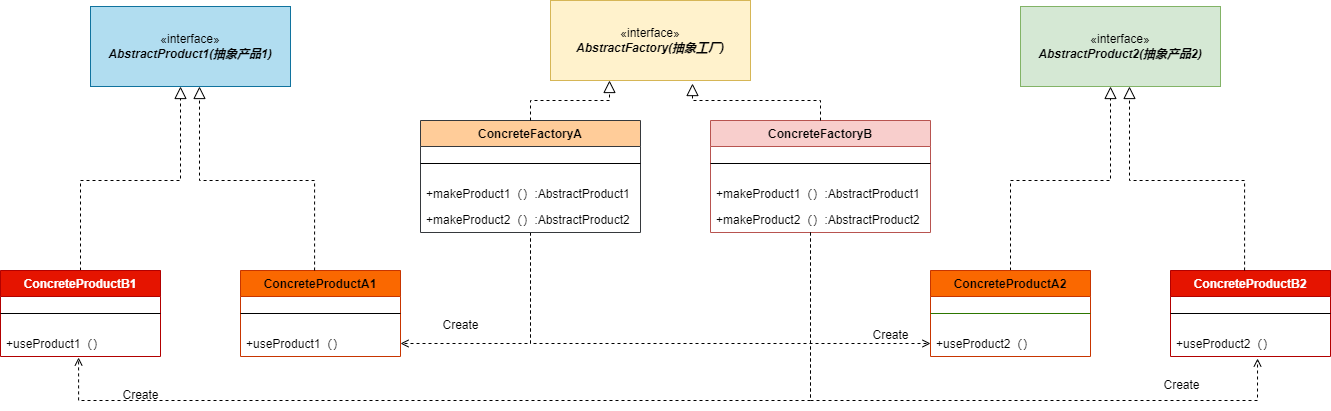

The diagram above was exported from draw.io. Its source (the exported page's mxGraphModel, read from the mxfile embedded in the PNG):
<mxGraphModel dx="1434" dy="841" grid="1" gridSize="10" guides="1" tooltips="1" connect="1" arrows="1" fold="1" page="1" pageScale="1" pageWidth="827" pageHeight="1169" math="0" shadow="0">
  <root>
    <mxCell id="WIyWlLk6GJQsqaUBKTNV-0" />
    <mxCell id="WIyWlLk6GJQsqaUBKTNV-1" parent="WIyWlLk6GJQsqaUBKTNV-0" />
    <mxCell id="zkfFHV4jXpPFQw0GAbJ--12" value="" style="endArrow=block;endSize=10;endFill=0;shadow=0;strokeWidth=1;rounded=0;curved=0;edgeStyle=elbowEdgeStyle;elbow=vertical;dashed=1;strokeColor=default;align=center;verticalAlign=middle;fontFamily=Helvetica;fontSize=11;fontColor=default;labelBackgroundColor=default;" parent="WIyWlLk6GJQsqaUBKTNV-1" edge="1">
      <mxGeometry width="160" relative="1" as="geometry">
        <mxPoint x="110" y="390" as="sourcePoint" />
        <mxPoint x="210" y="206" as="targetPoint" />
        <Array as="points">
          <mxPoint x="210" y="300" />
        </Array>
      </mxGeometry>
    </mxCell>
    <mxCell id="KA8oth2Te0XZGq-WIc2B-0" value="ConcreteProductB1" style="swimlane;fontStyle=1;align=center;verticalAlign=top;childLayout=stackLayout;horizontal=1;startSize=26;horizontalStack=0;resizeParent=1;resizeLast=0;collapsible=1;marginBottom=0;rounded=0;shadow=0;strokeWidth=1;fillColor=#e51400;strokeColor=#B20000;fontColor=#ffffff;" parent="WIyWlLk6GJQsqaUBKTNV-1" vertex="1">
      <mxGeometry x="30" y="390" width="160" height="86" as="geometry">
        <mxRectangle x="230" y="140" width="160" height="26" as="alternateBounds" />
      </mxGeometry>
    </mxCell>
    <mxCell id="KA8oth2Te0XZGq-WIc2B-1" value="" style="line;html=1;strokeWidth=1;align=left;verticalAlign=middle;spacingTop=-1;spacingLeft=3;spacingRight=3;rotatable=0;labelPosition=right;points=[];portConstraint=eastwest;" parent="KA8oth2Te0XZGq-WIc2B-0" vertex="1">
      <mxGeometry y="26" width="160" height="34" as="geometry" />
    </mxCell>
    <mxCell id="KA8oth2Te0XZGq-WIc2B-2" value="+useProduct1（）" style="text;align=left;verticalAlign=top;spacingLeft=4;spacingRight=4;overflow=hidden;rotatable=0;points=[[0,0.5],[1,0.5]];portConstraint=eastwest;" parent="KA8oth2Te0XZGq-WIc2B-0" vertex="1">
      <mxGeometry y="60" width="160" height="26" as="geometry" />
    </mxCell>
    <mxCell id="KA8oth2Te0XZGq-WIc2B-3" value="ConcreteProductA1" style="swimlane;fontStyle=1;align=center;verticalAlign=top;childLayout=stackLayout;horizontal=1;startSize=26;horizontalStack=0;resizeParent=1;resizeLast=0;collapsible=1;marginBottom=0;rounded=0;shadow=0;strokeWidth=1;fillColor=#fa6800;strokeColor=#C73500;fontColor=#000000;" parent="WIyWlLk6GJQsqaUBKTNV-1" vertex="1">
      <mxGeometry x="270" y="390" width="160" height="86" as="geometry">
        <mxRectangle x="230" y="140" width="160" height="26" as="alternateBounds" />
      </mxGeometry>
    </mxCell>
    <mxCell id="KA8oth2Te0XZGq-WIc2B-4" value="" style="line;html=1;strokeWidth=1;align=left;verticalAlign=middle;spacingTop=-1;spacingLeft=3;spacingRight=3;rotatable=0;labelPosition=right;points=[];portConstraint=eastwest;" parent="KA8oth2Te0XZGq-WIc2B-3" vertex="1">
      <mxGeometry y="26" width="160" height="34" as="geometry" />
    </mxCell>
    <mxCell id="KA8oth2Te0XZGq-WIc2B-5" value="+useProduct1（）" style="text;align=left;verticalAlign=top;spacingLeft=4;spacingRight=4;overflow=hidden;rotatable=0;points=[[0,0.5],[1,0.5]];portConstraint=eastwest;" parent="KA8oth2Te0XZGq-WIc2B-3" vertex="1">
      <mxGeometry y="60" width="160" height="26" as="geometry" />
    </mxCell>
    <mxCell id="KA8oth2Te0XZGq-WIc2B-6" value="" style="endArrow=block;endSize=10;endFill=0;shadow=0;strokeWidth=1;rounded=0;curved=0;edgeStyle=elbowEdgeStyle;elbow=vertical;exitX=0.463;exitY=0;exitDx=0;exitDy=0;exitPerimeter=0;dashed=1;entryX=0.545;entryY=1;entryDx=0;entryDy=0;entryPerimeter=0;" parent="WIyWlLk6GJQsqaUBKTNV-1" source="KA8oth2Te0XZGq-WIc2B-3" target="RZdfyRoWuhANnDDhd2d9-1" edge="1">
      <mxGeometry width="160" relative="1" as="geometry">
        <mxPoint x="340" y="370" as="sourcePoint" />
        <mxPoint x="210" y="206" as="targetPoint" />
        <Array as="points">
          <mxPoint x="280" y="300" />
        </Array>
      </mxGeometry>
    </mxCell>
    <mxCell id="-Pk9WuCHvmT-phkYKV9n-11" style="edgeStyle=orthogonalEdgeStyle;rounded=0;orthogonalLoop=1;jettySize=auto;html=1;entryX=1;entryY=0.5;entryDx=0;entryDy=0;endArrow=open;endFill=0;dashed=1;" parent="WIyWlLk6GJQsqaUBKTNV-1" source="-Pk9WuCHvmT-phkYKV9n-0" target="KA8oth2Te0XZGq-WIc2B-5" edge="1">
      <mxGeometry relative="1" as="geometry" />
    </mxCell>
    <mxCell id="RZdfyRoWuhANnDDhd2d9-20" style="edgeStyle=orthogonalEdgeStyle;rounded=0;orthogonalLoop=1;jettySize=auto;html=1;entryX=0;entryY=0.5;entryDx=0;entryDy=0;dashed=1;strokeColor=default;align=center;verticalAlign=middle;fontFamily=Helvetica;fontSize=11;fontColor=default;labelBackgroundColor=default;endArrow=open;endFill=0;" parent="WIyWlLk6GJQsqaUBKTNV-1" source="-Pk9WuCHvmT-phkYKV9n-0" target="RZdfyRoWuhANnDDhd2d9-14" edge="1">
      <mxGeometry relative="1" as="geometry" />
    </mxCell>
    <mxCell id="-Pk9WuCHvmT-phkYKV9n-0" value="ConcreteFactoryA" style="swimlane;fontStyle=1;align=center;verticalAlign=top;childLayout=stackLayout;horizontal=1;startSize=26;horizontalStack=0;resizeParent=1;resizeLast=0;collapsible=1;marginBottom=0;rounded=0;shadow=0;strokeWidth=1;fillColor=#ffcc99;strokeColor=#36393d;" parent="WIyWlLk6GJQsqaUBKTNV-1" vertex="1">
      <mxGeometry x="450" y="240" width="220" height="112" as="geometry">
        <mxRectangle x="230" y="140" width="160" height="26" as="alternateBounds" />
      </mxGeometry>
    </mxCell>
    <mxCell id="-Pk9WuCHvmT-phkYKV9n-1" value="" style="line;html=1;strokeWidth=1;align=left;verticalAlign=middle;spacingTop=-1;spacingLeft=3;spacingRight=3;rotatable=0;labelPosition=right;points=[];portConstraint=eastwest;" parent="-Pk9WuCHvmT-phkYKV9n-0" vertex="1">
      <mxGeometry y="26" width="220" height="34" as="geometry" />
    </mxCell>
    <mxCell id="OF1VaK4mv2r7Ti4iEJ-U-0" value="+makeProduct1（）:AbstractProduct1" style="text;align=left;verticalAlign=top;spacingLeft=4;spacingRight=4;overflow=hidden;rotatable=0;points=[[0,0.5],[1,0.5]];portConstraint=eastwest;fontStyle=0" parent="-Pk9WuCHvmT-phkYKV9n-0" vertex="1">
      <mxGeometry y="60" width="220" height="26" as="geometry" />
    </mxCell>
    <mxCell id="-Pk9WuCHvmT-phkYKV9n-2" value="+makeProduct2（）:AbstractProduct2" style="text;align=left;verticalAlign=top;spacingLeft=4;spacingRight=4;overflow=hidden;rotatable=0;points=[[0,0.5],[1,0.5]];portConstraint=eastwest;fontStyle=0" parent="-Pk9WuCHvmT-phkYKV9n-0" vertex="1">
      <mxGeometry y="86" width="220" height="26" as="geometry" />
    </mxCell>
    <mxCell id="-Pk9WuCHvmT-phkYKV9n-3" value="ConcreteFactoryB" style="swimlane;fontStyle=1;align=center;verticalAlign=top;childLayout=stackLayout;horizontal=1;startSize=26;horizontalStack=0;resizeParent=1;resizeLast=0;collapsible=1;marginBottom=0;rounded=0;shadow=0;strokeWidth=1;fillColor=#f8cecc;strokeColor=#b85450;" parent="WIyWlLk6GJQsqaUBKTNV-1" vertex="1">
      <mxGeometry x="740" y="240" width="220" height="112" as="geometry">
        <mxRectangle x="230" y="140" width="160" height="26" as="alternateBounds" />
      </mxGeometry>
    </mxCell>
    <mxCell id="-Pk9WuCHvmT-phkYKV9n-4" value="" style="line;html=1;strokeWidth=1;align=left;verticalAlign=middle;spacingTop=-1;spacingLeft=3;spacingRight=3;rotatable=0;labelPosition=right;points=[];portConstraint=eastwest;" parent="-Pk9WuCHvmT-phkYKV9n-3" vertex="1">
      <mxGeometry y="26" width="220" height="34" as="geometry" />
    </mxCell>
    <mxCell id="OF1VaK4mv2r7Ti4iEJ-U-1" value="+makeProduct1（）:AbstractProduct1" style="text;align=left;verticalAlign=top;spacingLeft=4;spacingRight=4;overflow=hidden;rotatable=0;points=[[0,0.5],[1,0.5]];portConstraint=eastwest;fontStyle=0" parent="-Pk9WuCHvmT-phkYKV9n-3" vertex="1">
      <mxGeometry y="60" width="220" height="26" as="geometry" />
    </mxCell>
    <mxCell id="-Pk9WuCHvmT-phkYKV9n-5" value="+makeProduct2（）:AbstractProduct2" style="text;align=left;verticalAlign=top;spacingLeft=4;spacingRight=4;overflow=hidden;rotatable=0;points=[[0,0.5],[1,0.5]];portConstraint=eastwest;fontStyle=0" parent="-Pk9WuCHvmT-phkYKV9n-3" vertex="1">
      <mxGeometry y="86" width="220" height="26" as="geometry" />
    </mxCell>
    <mxCell id="-Pk9WuCHvmT-phkYKV9n-12" value="Create" style="text;html=1;align=center;verticalAlign=middle;resizable=0;points=[];autosize=1;strokeColor=none;fillColor=none;" parent="WIyWlLk6GJQsqaUBKTNV-1" vertex="1">
      <mxGeometry x="460" y="430" width="60" height="30" as="geometry" />
    </mxCell>
    <mxCell id="RZdfyRoWuhANnDDhd2d9-0" value="«interface»&lt;br&gt;&lt;span style=&quot;font-style: italic; font-weight: 700; text-wrap: nowrap;&quot;&gt;AbstractFactory(抽象工厂)&lt;/span&gt;" style="html=1;whiteSpace=wrap;fillColor=#fff2cc;strokeColor=#d6b656;" parent="WIyWlLk6GJQsqaUBKTNV-1" vertex="1">
      <mxGeometry x="580" y="120" width="200" height="80" as="geometry" />
    </mxCell>
    <mxCell id="RZdfyRoWuhANnDDhd2d9-1" value="«interface»&lt;br&gt;&lt;span style=&quot;font-style: italic; font-weight: 700; text-wrap: nowrap;&quot;&gt;AbstractProduct1&lt;/span&gt;&lt;span style=&quot;font-style: italic; font-weight: 700; text-wrap: nowrap;&quot;&gt;(抽象产品1)&lt;/span&gt;" style="html=1;whiteSpace=wrap;fillColor=#b1ddf0;strokeColor=#10739e;" parent="WIyWlLk6GJQsqaUBKTNV-1" vertex="1">
      <mxGeometry x="120" y="126" width="200" height="80" as="geometry" />
    </mxCell>
    <mxCell id="RZdfyRoWuhANnDDhd2d9-11" value="" style="endArrow=block;endSize=10;endFill=0;shadow=0;strokeWidth=1;rounded=0;curved=0;edgeStyle=elbowEdgeStyle;elbow=vertical;dashed=1;strokeColor=default;align=center;verticalAlign=middle;fontFamily=Helvetica;fontSize=11;fontColor=default;labelBackgroundColor=default;" parent="WIyWlLk6GJQsqaUBKTNV-1" edge="1">
      <mxGeometry width="160" relative="1" as="geometry">
        <mxPoint x="1040" y="390" as="sourcePoint" />
        <mxPoint x="1140" y="206" as="targetPoint" />
        <Array as="points">
          <mxPoint x="1140" y="300" />
        </Array>
      </mxGeometry>
    </mxCell>
    <mxCell id="RZdfyRoWuhANnDDhd2d9-12" value="ConcreteProductA2" style="swimlane;fontStyle=1;align=center;verticalAlign=top;childLayout=stackLayout;horizontal=1;startSize=26;horizontalStack=0;resizeParent=1;resizeLast=0;collapsible=1;marginBottom=0;rounded=0;shadow=0;strokeWidth=1;fillColor=#fa6800;strokeColor=#C73500;fontColor=#000000;" parent="WIyWlLk6GJQsqaUBKTNV-1" vertex="1">
      <mxGeometry x="960" y="390" width="160" height="86" as="geometry">
        <mxRectangle x="230" y="140" width="160" height="26" as="alternateBounds" />
      </mxGeometry>
    </mxCell>
    <mxCell id="RZdfyRoWuhANnDDhd2d9-13" value="" style="line;html=1;strokeWidth=1;align=left;verticalAlign=middle;spacingTop=-1;spacingLeft=3;spacingRight=3;rotatable=0;labelPosition=right;points=[];portConstraint=eastwest;fillColor=#60a917;fontColor=#ffffff;strokeColor=#2D7600;" parent="RZdfyRoWuhANnDDhd2d9-12" vertex="1">
      <mxGeometry y="26" width="160" height="34" as="geometry" />
    </mxCell>
    <mxCell id="RZdfyRoWuhANnDDhd2d9-14" value="+useProduct2（）" style="text;align=left;verticalAlign=top;spacingLeft=4;spacingRight=4;overflow=hidden;rotatable=0;points=[[0,0.5],[1,0.5]];portConstraint=eastwest;" parent="RZdfyRoWuhANnDDhd2d9-12" vertex="1">
      <mxGeometry y="60" width="160" height="26" as="geometry" />
    </mxCell>
    <mxCell id="RZdfyRoWuhANnDDhd2d9-15" value="ConcreteProductB2" style="swimlane;fontStyle=1;align=center;verticalAlign=top;childLayout=stackLayout;horizontal=1;startSize=26;horizontalStack=0;resizeParent=1;resizeLast=0;collapsible=1;marginBottom=0;rounded=0;shadow=0;strokeWidth=1;fillColor=#e51400;strokeColor=#B20000;fontColor=#ffffff;" parent="WIyWlLk6GJQsqaUBKTNV-1" vertex="1">
      <mxGeometry x="1200" y="390" width="160" height="86" as="geometry">
        <mxRectangle x="230" y="140" width="160" height="26" as="alternateBounds" />
      </mxGeometry>
    </mxCell>
    <mxCell id="RZdfyRoWuhANnDDhd2d9-16" value="" style="line;html=1;strokeWidth=1;align=left;verticalAlign=middle;spacingTop=-1;spacingLeft=3;spacingRight=3;rotatable=0;labelPosition=right;points=[];portConstraint=eastwest;" parent="RZdfyRoWuhANnDDhd2d9-15" vertex="1">
      <mxGeometry y="26" width="160" height="34" as="geometry" />
    </mxCell>
    <mxCell id="RZdfyRoWuhANnDDhd2d9-17" value="+useProduct2（）" style="text;align=left;verticalAlign=top;spacingLeft=4;spacingRight=4;overflow=hidden;rotatable=0;points=[[0,0.5],[1,0.5]];portConstraint=eastwest;" parent="RZdfyRoWuhANnDDhd2d9-15" vertex="1">
      <mxGeometry y="60" width="160" height="26" as="geometry" />
    </mxCell>
    <mxCell id="RZdfyRoWuhANnDDhd2d9-18" value="" style="endArrow=block;endSize=10;endFill=0;shadow=0;strokeWidth=1;rounded=0;curved=0;edgeStyle=elbowEdgeStyle;elbow=vertical;exitX=0.463;exitY=0;exitDx=0;exitDy=0;exitPerimeter=0;dashed=1;entryX=0.545;entryY=1;entryDx=0;entryDy=0;entryPerimeter=0;" parent="WIyWlLk6GJQsqaUBKTNV-1" source="RZdfyRoWuhANnDDhd2d9-15" target="RZdfyRoWuhANnDDhd2d9-19" edge="1">
      <mxGeometry width="160" relative="1" as="geometry">
        <mxPoint x="1270" y="370" as="sourcePoint" />
        <mxPoint x="1140" y="206" as="targetPoint" />
        <Array as="points">
          <mxPoint x="1210" y="300" />
        </Array>
      </mxGeometry>
    </mxCell>
    <mxCell id="RZdfyRoWuhANnDDhd2d9-19" value="«interface»&lt;br&gt;&lt;span style=&quot;font-style: italic; font-weight: 700; text-wrap: nowrap;&quot;&gt;AbstractProduct2&lt;/span&gt;&lt;span style=&quot;font-style: italic; font-weight: 700; text-wrap: nowrap;&quot;&gt;(抽象产品2)&lt;/span&gt;" style="html=1;whiteSpace=wrap;fillColor=#d5e8d4;strokeColor=#82b366;" parent="WIyWlLk6GJQsqaUBKTNV-1" vertex="1">
      <mxGeometry x="1050" y="126" width="200" height="80" as="geometry" />
    </mxCell>
    <mxCell id="RZdfyRoWuhANnDDhd2d9-21" value="Create" style="text;html=1;align=center;verticalAlign=middle;resizable=0;points=[];autosize=1;strokeColor=none;fillColor=none;" parent="WIyWlLk6GJQsqaUBKTNV-1" vertex="1">
      <mxGeometry x="890" y="440" width="60" height="30" as="geometry" />
    </mxCell>
    <mxCell id="RZdfyRoWuhANnDDhd2d9-22" style="edgeStyle=orthogonalEdgeStyle;rounded=0;orthogonalLoop=1;jettySize=auto;html=1;entryX=0.488;entryY=1.038;entryDx=0;entryDy=0;entryPerimeter=0;dashed=1;strokeColor=default;align=center;verticalAlign=middle;fontFamily=Helvetica;fontSize=11;fontColor=default;labelBackgroundColor=default;endArrow=open;endFill=0;" parent="WIyWlLk6GJQsqaUBKTNV-1" source="-Pk9WuCHvmT-phkYKV9n-3" target="KA8oth2Te0XZGq-WIc2B-2" edge="1">
      <mxGeometry relative="1" as="geometry">
        <Array as="points">
          <mxPoint x="840" y="520" />
          <mxPoint x="108" y="520" />
        </Array>
      </mxGeometry>
    </mxCell>
    <mxCell id="RZdfyRoWuhANnDDhd2d9-23" value="Create" style="text;html=1;align=center;verticalAlign=middle;resizable=0;points=[];autosize=1;strokeColor=none;fillColor=none;" parent="WIyWlLk6GJQsqaUBKTNV-1" vertex="1">
      <mxGeometry x="140" y="500" width="60" height="30" as="geometry" />
    </mxCell>
    <mxCell id="RZdfyRoWuhANnDDhd2d9-24" style="edgeStyle=orthogonalEdgeStyle;rounded=0;orthogonalLoop=1;jettySize=auto;html=1;entryX=0.544;entryY=1.077;entryDx=0;entryDy=0;entryPerimeter=0;dashed=1;strokeColor=default;align=center;verticalAlign=middle;fontFamily=Helvetica;fontSize=11;fontColor=default;labelBackgroundColor=default;endArrow=open;endFill=0;" parent="WIyWlLk6GJQsqaUBKTNV-1" source="-Pk9WuCHvmT-phkYKV9n-3" target="RZdfyRoWuhANnDDhd2d9-17" edge="1">
      <mxGeometry relative="1" as="geometry">
        <Array as="points">
          <mxPoint x="840" y="520" />
          <mxPoint x="1287" y="520" />
        </Array>
      </mxGeometry>
    </mxCell>
    <mxCell id="RZdfyRoWuhANnDDhd2d9-25" value="Create" style="text;html=1;align=center;verticalAlign=middle;resizable=0;points=[];autosize=1;strokeColor=none;fillColor=none;" parent="WIyWlLk6GJQsqaUBKTNV-1" vertex="1">
      <mxGeometry x="1181" y="490" width="60" height="30" as="geometry" />
    </mxCell>
    <mxCell id="RZdfyRoWuhANnDDhd2d9-26" style="edgeStyle=orthogonalEdgeStyle;rounded=0;orthogonalLoop=1;jettySize=auto;html=1;entryX=0.71;entryY=1.038;entryDx=0;entryDy=0;entryPerimeter=0;endArrow=block;endFill=0;shadow=0;dashed=1;strokeColor=default;strokeWidth=1;align=center;verticalAlign=middle;fontFamily=Helvetica;fontSize=11;fontColor=default;labelBackgroundColor=default;elbow=vertical;endSize=10;curved=0;" parent="WIyWlLk6GJQsqaUBKTNV-1" source="-Pk9WuCHvmT-phkYKV9n-3" target="RZdfyRoWuhANnDDhd2d9-0" edge="1">
      <mxGeometry relative="1" as="geometry" />
    </mxCell>
    <mxCell id="RZdfyRoWuhANnDDhd2d9-27" style="edgeStyle=orthogonalEdgeStyle;rounded=0;orthogonalLoop=1;jettySize=auto;html=1;entryX=0.295;entryY=1;entryDx=0;entryDy=0;entryPerimeter=0;shadow=0;dashed=1;strokeColor=default;strokeWidth=1;align=center;verticalAlign=middle;fontFamily=Helvetica;fontSize=11;fontColor=default;labelBackgroundColor=default;elbow=vertical;endArrow=block;endFill=0;endSize=10;curved=0;" parent="WIyWlLk6GJQsqaUBKTNV-1" source="-Pk9WuCHvmT-phkYKV9n-0" target="RZdfyRoWuhANnDDhd2d9-0" edge="1">
      <mxGeometry relative="1" as="geometry" />
    </mxCell>
  </root>
</mxGraphModel>